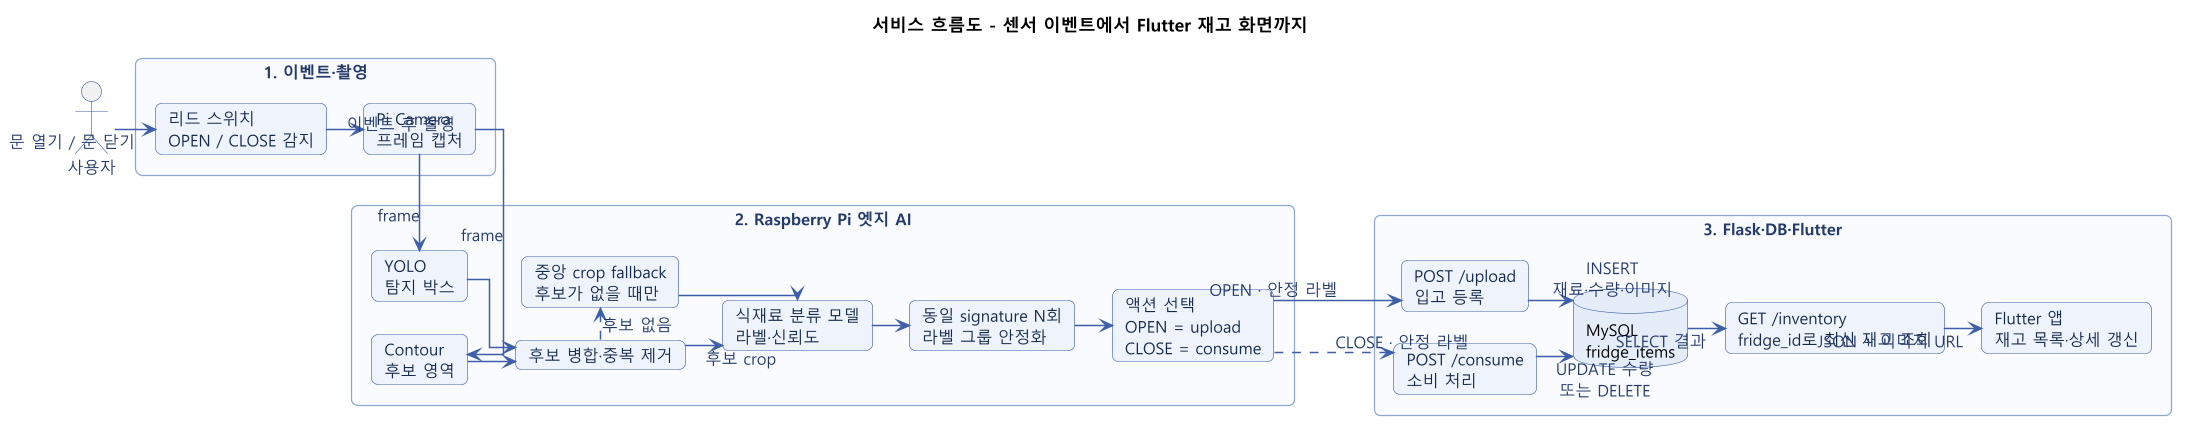

The diagram above was rendered by PlantUML. Its source (embedded in the PNG):
@startuml
left to right direction
scale max 1400 width
skinparam dpi 150
skinparam backgroundColor #FFFFFF
skinparam shadowing false
skinparam roundcorner 10
skinparam linetype ortho
skinparam nodesep 26
skinparam ranksep 30
skinparam defaultFontName "Malgun Gothic"
skinparam defaultFontSize 13
skinparam ArrowColor #3F5FA9
skinparam ArrowFontColor #263B6A
skinparam ArrowThickness 1.2
skinparam RectangleBorderColor #8EA7D1
skinparam RectangleBackgroundColor #F8FAFE
skinparam RectangleFontColor #263B6A
skinparam CardBorderColor #3F5FA9
skinparam CardBackgroundColor #EEF3FB
skinparam CardFontColor #172B4D
skinparam DatabaseBorderColor #3F5FA9
skinparam DatabaseBackgroundColor #E4ECF8
skinparam ActorBorderColor #3F5FA9
skinparam ActorFontColor #263B6A

title <b>서비스 흐름도 - 센서 이벤트에서 Flutter 재고 화면까지</b>

actor "사용자" as User

rectangle "1. 이벤트·촬영" as Stage1 {
  card "리드 스위치\nOPEN / CLOSE 감지" as Reed
  card "Pi Camera\n프레임 캡처" as Camera

  Reed -down-> Camera : 이벤트 후 촬영
}

rectangle "2. Raspberry Pi 엣지 AI" as Stage2 {
  card "YOLO\n탐지 박스" as Yolo
  card "Contour\n후보 영역" as Contour
  card "후보 병합·중복 제거" as Merge
  card "중앙 crop fallback\n후보가 없을 때만" as Fallback
  card "식재료 분류 모델\n라벨·신뢰도" as Classifier
  card "동일 signature N회\n라벨 그룹 안정화" as Stable
  card "액션 선택\nOPEN = upload\nCLOSE = consume" as Router

  Yolo -down-> Merge
  Contour -down-> Merge
  Merge -down-> Classifier : 후보 crop
  Merge ..right..> Fallback : 후보 없음
  Fallback -down-> Classifier
  Classifier -down-> Stable
  Stable -down-> Router
}

rectangle "3. Flask·DB·Flutter" as Stage3 {
  card "POST /upload\n입고 등록" as Upload
  card "POST /consume\n소비 처리" as Consume
  database "MySQL\nfridge_items" as DB
  card "GET /inventory\nfridge_id로 최신 재고 조회" as Inventory
  card "Flutter 앱\n재고 목록·상세 갱신" as Flutter

  Upload -down-> DB : INSERT\n재료·수량·이미지
  Consume -down-> DB : UPDATE 수량\n또는 DELETE
  DB -down-> Inventory : SELECT 결과
  Inventory -down-> Flutter : JSON + 이미지 URL
}

User -down-> Reed : 문 열기 / 문 닫기
Camera -right-> Yolo : frame
Camera -right-> Contour : frame
Router -down-> Upload : OPEN · 안정 라벨
Router ..down..> Consume : CLOSE · 안정 라벨
@enduml